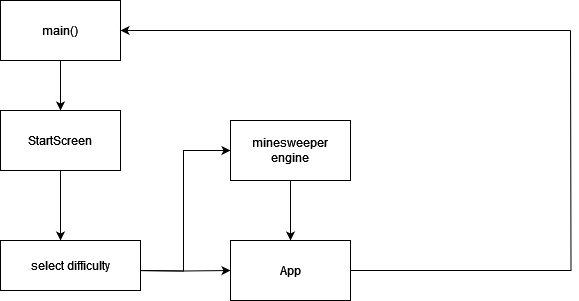

The diagram above was exported from draw.io. Its source (the exported page's mxGraphModel, read from the mxfile embedded in the PNG):
<mxGraphModel dx="1050" dy="558" grid="1" gridSize="10" guides="1" tooltips="1" connect="1" arrows="1" fold="1" page="1" pageScale="1" pageWidth="827" pageHeight="1169" math="0" shadow="0">
  <root>
    <mxCell id="WIyWlLk6GJQsqaUBKTNV-0" />
    <mxCell id="WIyWlLk6GJQsqaUBKTNV-1" parent="WIyWlLk6GJQsqaUBKTNV-0" />
    <mxCell id="Ai3UhLtCNWRq6jF1Ee5F-12" style="edgeStyle=orthogonalEdgeStyle;rounded=0;orthogonalLoop=1;jettySize=auto;html=1;exitX=0.5;exitY=1;exitDx=0;exitDy=0;" edge="1" parent="WIyWlLk6GJQsqaUBKTNV-1" source="Ai3UhLtCNWRq6jF1Ee5F-9" target="Ai3UhLtCNWRq6jF1Ee5F-11">
      <mxGeometry relative="1" as="geometry" />
    </mxCell>
    <mxCell id="Ai3UhLtCNWRq6jF1Ee5F-9" value="main()" style="rounded=0;whiteSpace=wrap;html=1;" vertex="1" parent="WIyWlLk6GJQsqaUBKTNV-1">
      <mxGeometry x="110" y="70" width="120" height="60" as="geometry" />
    </mxCell>
    <mxCell id="Ai3UhLtCNWRq6jF1Ee5F-14" style="edgeStyle=orthogonalEdgeStyle;rounded=0;orthogonalLoop=1;jettySize=auto;html=1;exitX=0.5;exitY=1;exitDx=0;exitDy=0;entryX=0.5;entryY=0;entryDx=0;entryDy=0;" edge="1" parent="WIyWlLk6GJQsqaUBKTNV-1" source="Ai3UhLtCNWRq6jF1Ee5F-11">
      <mxGeometry relative="1" as="geometry">
        <mxPoint x="170" y="310" as="targetPoint" />
      </mxGeometry>
    </mxCell>
    <mxCell id="Ai3UhLtCNWRq6jF1Ee5F-11" value="StartScreen" style="rounded=0;whiteSpace=wrap;html=1;" vertex="1" parent="WIyWlLk6GJQsqaUBKTNV-1">
      <mxGeometry x="110" y="180" width="120" height="60" as="geometry" />
    </mxCell>
    <mxCell id="Ai3UhLtCNWRq6jF1Ee5F-20" value="" style="edgeStyle=orthogonalEdgeStyle;rounded=0;orthogonalLoop=1;jettySize=auto;html=1;entryX=0;entryY=0.5;entryDx=0;entryDy=0;" edge="1" parent="WIyWlLk6GJQsqaUBKTNV-1" target="Ai3UhLtCNWRq6jF1Ee5F-21">
      <mxGeometry relative="1" as="geometry">
        <mxPoint x="245" y="340" as="sourcePoint" />
      </mxGeometry>
    </mxCell>
    <mxCell id="Ai3UhLtCNWRq6jF1Ee5F-23" style="edgeStyle=orthogonalEdgeStyle;rounded=0;orthogonalLoop=1;jettySize=auto;html=1;entryX=0;entryY=0.5;entryDx=0;entryDy=0;" edge="1" parent="WIyWlLk6GJQsqaUBKTNV-1" target="Ai3UhLtCNWRq6jF1Ee5F-19">
      <mxGeometry relative="1" as="geometry">
        <mxPoint x="245" y="340" as="sourcePoint" />
      </mxGeometry>
    </mxCell>
    <mxCell id="Ai3UhLtCNWRq6jF1Ee5F-26" style="edgeStyle=orthogonalEdgeStyle;rounded=0;orthogonalLoop=1;jettySize=auto;html=1;endArrow=none;endFill=0;" edge="1" parent="WIyWlLk6GJQsqaUBKTNV-1" source="Ai3UhLtCNWRq6jF1Ee5F-19">
      <mxGeometry relative="1" as="geometry">
        <mxPoint x="680" y="100" as="targetPoint" />
      </mxGeometry>
    </mxCell>
    <mxCell id="Ai3UhLtCNWRq6jF1Ee5F-19" value="App" style="whiteSpace=wrap;html=1;" vertex="1" parent="WIyWlLk6GJQsqaUBKTNV-1">
      <mxGeometry x="340" y="310" width="120" height="60" as="geometry" />
    </mxCell>
    <mxCell id="Ai3UhLtCNWRq6jF1Ee5F-22" style="edgeStyle=orthogonalEdgeStyle;rounded=0;orthogonalLoop=1;jettySize=auto;html=1;exitX=0.5;exitY=1;exitDx=0;exitDy=0;entryX=0.5;entryY=0;entryDx=0;entryDy=0;" edge="1" parent="WIyWlLk6GJQsqaUBKTNV-1" source="Ai3UhLtCNWRq6jF1Ee5F-21" target="Ai3UhLtCNWRq6jF1Ee5F-19">
      <mxGeometry relative="1" as="geometry" />
    </mxCell>
    <mxCell id="Ai3UhLtCNWRq6jF1Ee5F-21" value="&lt;div&gt;minesweeper&lt;/div&gt;&lt;div&gt;engine&lt;br&gt;&lt;/div&gt;" style="rounded=0;whiteSpace=wrap;html=1;" vertex="1" parent="WIyWlLk6GJQsqaUBKTNV-1">
      <mxGeometry x="340" y="190" width="120" height="60" as="geometry" />
    </mxCell>
    <mxCell id="Ai3UhLtCNWRq6jF1Ee5F-27" value="" style="endArrow=classic;html=1;rounded=0;entryX=1;entryY=0.5;entryDx=0;entryDy=0;" edge="1" parent="WIyWlLk6GJQsqaUBKTNV-1" target="Ai3UhLtCNWRq6jF1Ee5F-9">
      <mxGeometry width="50" height="50" relative="1" as="geometry">
        <mxPoint x="680" y="100" as="sourcePoint" />
        <mxPoint x="660" y="60" as="targetPoint" />
      </mxGeometry>
    </mxCell>
    <mxCell id="Ai3UhLtCNWRq6jF1Ee5F-29" value="select difficulty" style="html=1;whiteSpace=wrap;" vertex="1" parent="WIyWlLk6GJQsqaUBKTNV-1">
      <mxGeometry x="110" y="310" width="140" height="50" as="geometry" />
    </mxCell>
  </root>
</mxGraphModel>